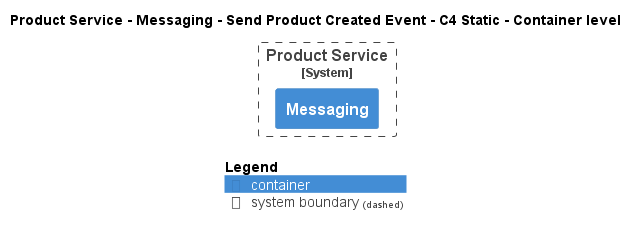

The diagram above was rendered by PlantUML. Its source (embedded in the PNG):
@startuml
!pragma layout smetana
!include ..\..\..\..\..\..\..\.c4s\C4_Container.puml

AddElementTag("c4interflow:lifecycle:new", $bgColor=green, $fontColor=#ffffff, $borderColor=green, $shadowing="False")
AddElementTag("c4interflow:lifecycle:changed", $bgColor=orange, $fontColor=#ffffff, $borderColor=orange, $shadowing="False")
AddElementTag("c4interflow:lifecycle:removed", $bgColor=red, $fontColor=#ffffff, $borderColor=red, $shadowing="False")

AddRelTag("c4interflow:lifecycle:new", $textColor=green, $lineColor=green)
AddRelTag("c4interflow:lifecycle:changed", $textColor=orange, $lineColor=orange)
AddRelTag("c4interflow:lifecycle:removed", $textColor=red, $lineColor=red)

SHOW_PERSON_PORTRAIT()
LAYOUT_TOP_DOWN()

skinparam linetype polyline

title Product Service - Messaging - Send Product Created Event - C4 Static - Container level


System_Boundary(ECommercePlatform.SoftwareSystems.ProductService, "Product Service") {
    Container(ECommercePlatform.SoftwareSystems.ProductService.Containers.Messaging, "Messaging", "", "")
}



SHOW_LEGEND()
@enduml